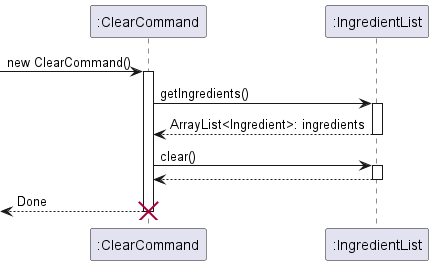

The diagram above was rendered by PlantUML. Its source (embedded in the PNG):
@startuml
'https://plantuml.com/sequence-diagram

[-> ":ClearCommand": new ClearCommand()

activate ":ClearCommand"

":ClearCommand" -> ":IngredientList": getIngredients()
activate ":IngredientList"
":ClearCommand" <-- ":IngredientList": ArrayList<Ingredient>: ingredients
deactivate ":IngredientList"

":ClearCommand" -> ":IngredientList": clear()
activate ":IngredientList"
":ClearCommand" <-- ":IngredientList":
deactivate ":IngredientList"

[<-- ":ClearCommand": Done
destroy ":ClearCommand"
deactivate ":ClearCommand"

@enduml